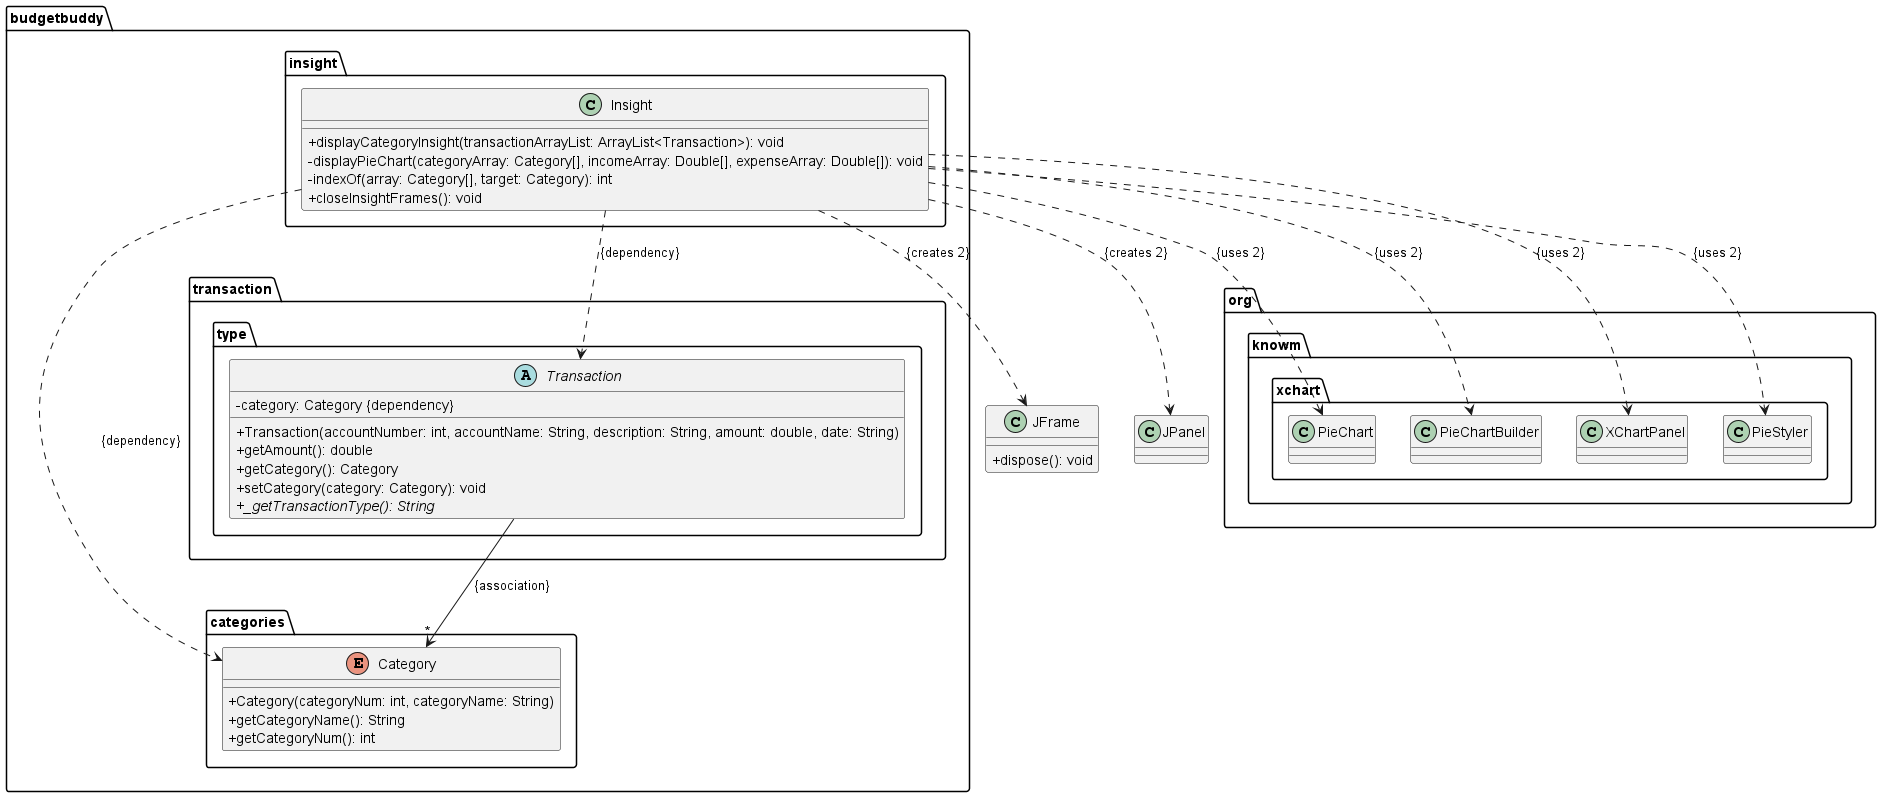

The diagram above was rendered by PlantUML. Its source (embedded in the PNG):
@startuml
skinparam classAttributeIconSize 0
package budgetbuddy.insight {
    class Insight {
        +displayCategoryInsight(transactionArrayList: ArrayList<Transaction>): void
        -displayPieChart(categoryArray: Category[], incomeArray: Double[], expenseArray: Double[]): void
        -indexOf(array: Category[], target: Category): int
        +closeInsightFrames(): void
    }
}

package budgetbuddy.categories {
    enum Category {
        +Category(categoryNum: int, categoryName: String)
        +getCategoryName(): String
        +getCategoryNum(): int
    }
}

package budgetbuddy.transaction.type {
    abstract class Transaction {
        -category: Category {dependency}
        +Transaction(accountNumber: int, accountName: String, description: String, amount: double, date: String)
        +getAmount(): double
        +getCategory(): Category
        +setCategory(category: Category): void
        {abstract} +_getTransactionType(): String
    }
}

package org.knowm.xchart {
    class PieChart
    class PieChartBuilder
    class XChartPanel
    class PieStyler
}

class JFrame {
    +dispose(): void
}
class JPanel

Insight ...>  Category : " {dependency}        "
Insight ..>   Transaction: {dependency}
Transaction --> "*" Category: {association}
Insight ..>  JFrame :{creates 2}
Insight ..>  JPanel: {creates 2}
Insight ..>  PieChart: {uses 2}
Insight ..>  PieChartBuilder: {uses 2}
Insight ..>  XChartPanel :{uses 2}
Insight ..>  PieStyler: {uses 2}

@enduml